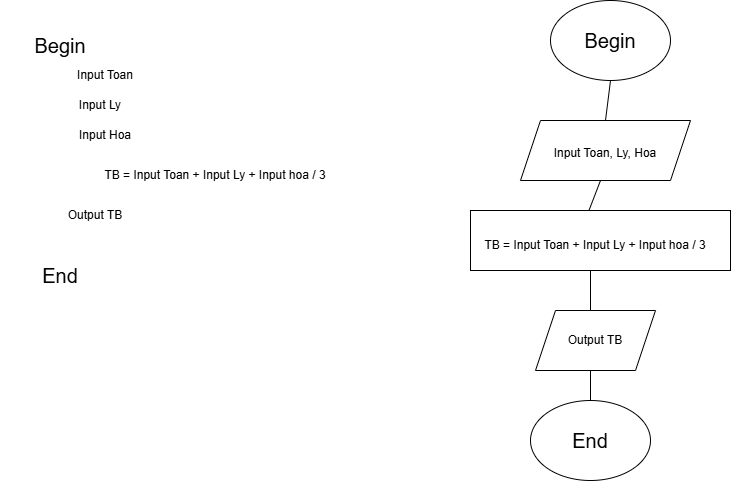

The diagram above was exported from draw.io. Its source (the exported page's mxGraphModel, read from the mxfile embedded in the PNG):
<mxGraphModel dx="1426" dy="701" grid="1" gridSize="10" guides="1" tooltips="1" connect="1" arrows="1" fold="1" page="1" pageScale="1" pageWidth="1169" pageHeight="1654" math="0" shadow="0">
  <root>
    <mxCell id="0" />
    <mxCell id="1" parent="0" />
    <mxCell id="yhVaaKoXanspTzqamzP2-1" parent="1" style="text;html=1;align=center;verticalAlign=middle;whiteSpace=wrap;rounded=0;fontSize=20;" value="Begin" vertex="1">
      <mxGeometry height="30" width="120" x="200" y="240" as="geometry" />
    </mxCell>
    <mxCell id="yhVaaKoXanspTzqamzP2-2" parent="1" style="text;html=1;align=center;verticalAlign=middle;whiteSpace=wrap;rounded=0;" value="Input Toan" vertex="1">
      <mxGeometry height="30" width="110" x="250" y="270" as="geometry" />
    </mxCell>
    <mxCell id="yhVaaKoXanspTzqamzP2-4" parent="1" style="text;html=1;align=center;verticalAlign=middle;whiteSpace=wrap;rounded=0;fontSize=20;" value="End" vertex="1">
      <mxGeometry height="30" width="120" x="200" y="470" as="geometry" />
    </mxCell>
    <mxCell id="yhVaaKoXanspTzqamzP2-6" parent="1" style="text;html=1;align=center;verticalAlign=middle;whiteSpace=wrap;rounded=0;" value="Input Ly" vertex="1">
      <mxGeometry height="30" width="120" x="240" y="300" as="geometry" />
    </mxCell>
    <mxCell id="yhVaaKoXanspTzqamzP2-7" parent="1" style="text;html=1;align=center;verticalAlign=middle;whiteSpace=wrap;rounded=0;" value="Input Hoa" vertex="1">
      <mxGeometry height="30" width="120" x="245" y="330" as="geometry" />
    </mxCell>
    <mxCell id="yhVaaKoXanspTzqamzP2-8" parent="1" style="text;html=1;whiteSpace=wrap;strokeColor=none;fillColor=none;align=center;verticalAlign=middle;rounded=0;" value="TB =&amp;nbsp;Input Toan + Input Ly + Input hoa / 3&lt;span style=&quot;color: rgba(0, 0, 0, 0); font-family: monospace; font-size: 0px; text-align: start; text-wrap-mode: nowrap;&quot;&gt;%3CmxGraphModel%3E%3Croot%3E%3CmxCell%20id%3D%220%22%2F%3E%3CmxCell%20id%3D%221%22%20parent%3D%220%22%2F%3E%3CmxCell%20id%3D%222%22%20parent%3D%221%22%20style%3D%22text%3Bhtml%3D1%3Balign%3Dcenter%3BverticalAlign%3Dmiddle%3BwhiteSpace%3Dwrap%3Brounded%3D0%3B%22%20value%3D%22Input%20Toan%22%20vertex%3D%221%22%3E%3CmxGeometry%20height%3D%2230%22%20width%3D%22110%22%20x%3D%22250%22%20y%3D%22270%22%20as%3D%22geometry%22%2F%3E%3C%2FmxCell%3E%3C%2Froot%3E%3C%2FmxGraphModel%3E%3CmxGraphModel%3E%3Croot%3E%3CmxCell%20id%3D%220%22%2F%3E%3CmxCell%20id%3D%221%22%20parent%3D%220%22%2F%3E%3CmxCell%20id%3D%222%22%20parent%3D%221%22%20style%3D%22text%3Bhtml%3D1%3Balign%3Dcenter%3BverticalAlign%3Dmiddle%3BwhiteSpace%3Dwrap%3Brounded%3D0%3B%22%20value%3D%22Input%20Toan%22%20vertex%3D%221%22%3E%3CmxGeometry%20height%3D%2230%22%20width%3D%22110%22%20x%3D%22250%22%20y%3D%22270%22%20as%3D%22geometry%22%2F%3E%3C%2FmxCell%3E%3C%2Froot%3E%3C%2FmxGraphModel%3E&amp;nbsp;&lt;/span&gt;" vertex="1">
      <mxGeometry height="30" width="310" x="260" y="370" as="geometry" />
    </mxCell>
    <mxCell id="yhVaaKoXanspTzqamzP2-9" parent="1" style="text;html=1;whiteSpace=wrap;strokeColor=none;fillColor=none;align=center;verticalAlign=middle;rounded=0;" value="Output TB" vertex="1">
      <mxGeometry height="30" width="60" x="265" y="410" as="geometry" />
    </mxCell>
    <mxCell id="yhVaaKoXanspTzqamzP2-10" parent="1" style="ellipse;whiteSpace=wrap;html=1;" value="" vertex="1">
      <mxGeometry height="80" width="120" x="750" y="210" as="geometry" />
    </mxCell>
    <mxCell id="yhVaaKoXanspTzqamzP2-11" parent="1" style="text;html=1;align=center;verticalAlign=middle;whiteSpace=wrap;rounded=0;fontSize=20;" value="Begin" vertex="1">
      <mxGeometry height="30" width="120" x="750" y="235" as="geometry" />
    </mxCell>
    <mxCell id="yhVaaKoXanspTzqamzP2-12" parent="1" style="shape=parallelogram;perimeter=parallelogramPerimeter;whiteSpace=wrap;html=1;fixedSize=1;" value="" vertex="1">
      <mxGeometry height="60" width="170" x="720" y="330" as="geometry" />
    </mxCell>
    <mxCell id="yhVaaKoXanspTzqamzP2-13" parent="1" style="text;html=1;align=center;verticalAlign=middle;whiteSpace=wrap;rounded=0;" value="Input Toan, Ly, Hoa" vertex="1">
      <mxGeometry height="35" width="110" x="750" y="345" as="geometry" />
    </mxCell>
    <mxCell id="yhVaaKoXanspTzqamzP2-14" edge="1" parent="1" source="yhVaaKoXanspTzqamzP2-12" style="endArrow=none;html=1;rounded=0;exitX=0.5;exitY=0;exitDx=0;exitDy=0;" value="">
      <mxGeometry height="50" relative="1" width="50" as="geometry">
        <mxPoint x="760" y="340" as="sourcePoint" />
        <mxPoint x="810" y="290" as="targetPoint" />
      </mxGeometry>
    </mxCell>
    <mxCell id="yhVaaKoXanspTzqamzP2-16" edge="1" parent="1" style="endArrow=none;html=1;rounded=0;entryX=0.45;entryY=0.063;entryDx=0;entryDy=0;entryPerimeter=0;" target="yhVaaKoXanspTzqamzP2-17" value="">
      <mxGeometry height="50" relative="1" width="50" as="geometry">
        <mxPoint x="800" y="390" as="sourcePoint" />
        <mxPoint x="850" y="340" as="targetPoint" />
      </mxGeometry>
    </mxCell>
    <mxCell id="yhVaaKoXanspTzqamzP2-17" parent="1" style="rounded=0;whiteSpace=wrap;html=1;" value="" vertex="1">
      <mxGeometry height="60" width="260" x="670" y="420" as="geometry" />
    </mxCell>
    <mxCell id="yhVaaKoXanspTzqamzP2-18" parent="1" style="text;html=1;whiteSpace=wrap;strokeColor=none;fillColor=none;align=center;verticalAlign=middle;rounded=0;" value="TB =&amp;nbsp;Input Toan + Input Ly + Input hoa / 3&lt;span style=&quot;color: rgba(0, 0, 0, 0); font-family: monospace; font-size: 0px; text-align: start; text-wrap-mode: nowrap;&quot;&gt;%3CmxGraphModel%3E%3Croot%3E%3CmxCell%20id%3D%220%22%2F%3E%3CmxCell%20id%3D%221%22%20parent%3D%220%22%2F%3E%3CmxCell%20id%3D%222%22%20parent%3D%221%22%20style%3D%22text%3Bhtml%3D1%3Balign%3Dcenter%3BverticalAlign%3Dmiddle%3BwhiteSpace%3Dwrap%3Brounded%3D0%3B%22%20value%3D%22Input%20Toan%22%20vertex%3D%221%22%3E%3CmxGeometry%20height%3D%2230%22%20width%3D%22110%22%20x%3D%22250%22%20y%3D%22270%22%20as%3D%22geometry%22%2F%3E%3C%2FmxCell%3E%3C%2Froot%3E%3C%2FmxGraphModel%3E%3CmxGraphModel%3E%3Croot%3E%3CmxCell%20id%3D%220%22%2F%3E%3CmxCell%20id%3D%221%22%20parent%3D%220%22%2F%3E%3CmxCell%20id%3D%222%22%20parent%3D%221%22%20style%3D%22text%3Bhtml%3D1%3Balign%3Dcenter%3BverticalAlign%3Dmiddle%3BwhiteSpace%3Dwrap%3Brounded%3D0%3B%22%20value%3D%22Input%20Toan%22%20vertex%3D%221%22%3E%3CmxGeometry%20height%3D%2230%22%20width%3D%22110%22%20x%3D%22250%22%20y%3D%22270%22%20as%3D%22geometry%22%2F%3E%3C%2FmxCell%3E%3C%2Froot%3E%3C%2FmxGraphModel%3E&amp;nbsp;&lt;/span&gt;" vertex="1">
      <mxGeometry height="30" width="310" x="640" y="440" as="geometry" />
    </mxCell>
    <mxCell id="yhVaaKoXanspTzqamzP2-19" parent="1" style="shape=parallelogram;perimeter=parallelogramPerimeter;whiteSpace=wrap;html=1;fixedSize=1;" value="" vertex="1">
      <mxGeometry height="60" width="120" x="735" y="520" as="geometry" />
    </mxCell>
    <mxCell id="yhVaaKoXanspTzqamzP2-20" edge="1" parent="1" style="endArrow=none;html=1;rounded=0;" value="">
      <mxGeometry height="50" relative="1" width="50" as="geometry">
        <mxPoint x="790" y="480" as="sourcePoint" />
        <mxPoint x="790" y="520" as="targetPoint" />
      </mxGeometry>
    </mxCell>
    <mxCell id="yhVaaKoXanspTzqamzP2-21" parent="1" style="text;html=1;whiteSpace=wrap;strokeColor=none;fillColor=none;align=center;verticalAlign=middle;rounded=0;" value="Output TB" vertex="1">
      <mxGeometry height="30" width="60" x="765" y="535" as="geometry" />
    </mxCell>
    <mxCell id="yhVaaKoXanspTzqamzP2-22" parent="1" style="ellipse;whiteSpace=wrap;html=1;" value="" vertex="1">
      <mxGeometry height="80" width="120" x="730" y="610" as="geometry" />
    </mxCell>
    <mxCell id="yhVaaKoXanspTzqamzP2-23" parent="1" style="text;html=1;align=center;verticalAlign=middle;whiteSpace=wrap;rounded=0;fontSize=20;" value="End" vertex="1">
      <mxGeometry height="30" width="120" x="730" y="635" as="geometry" />
    </mxCell>
    <mxCell id="yhVaaKoXanspTzqamzP2-24" edge="1" parent="1" style="endArrow=none;html=1;rounded=0;entryX=0.5;entryY=0;entryDx=0;entryDy=0;" target="yhVaaKoXanspTzqamzP2-22" value="">
      <mxGeometry height="50" relative="1" width="50" as="geometry">
        <mxPoint x="790" y="580" as="sourcePoint" />
        <mxPoint x="840" y="530" as="targetPoint" />
      </mxGeometry>
    </mxCell>
  </root>
</mxGraphModel>